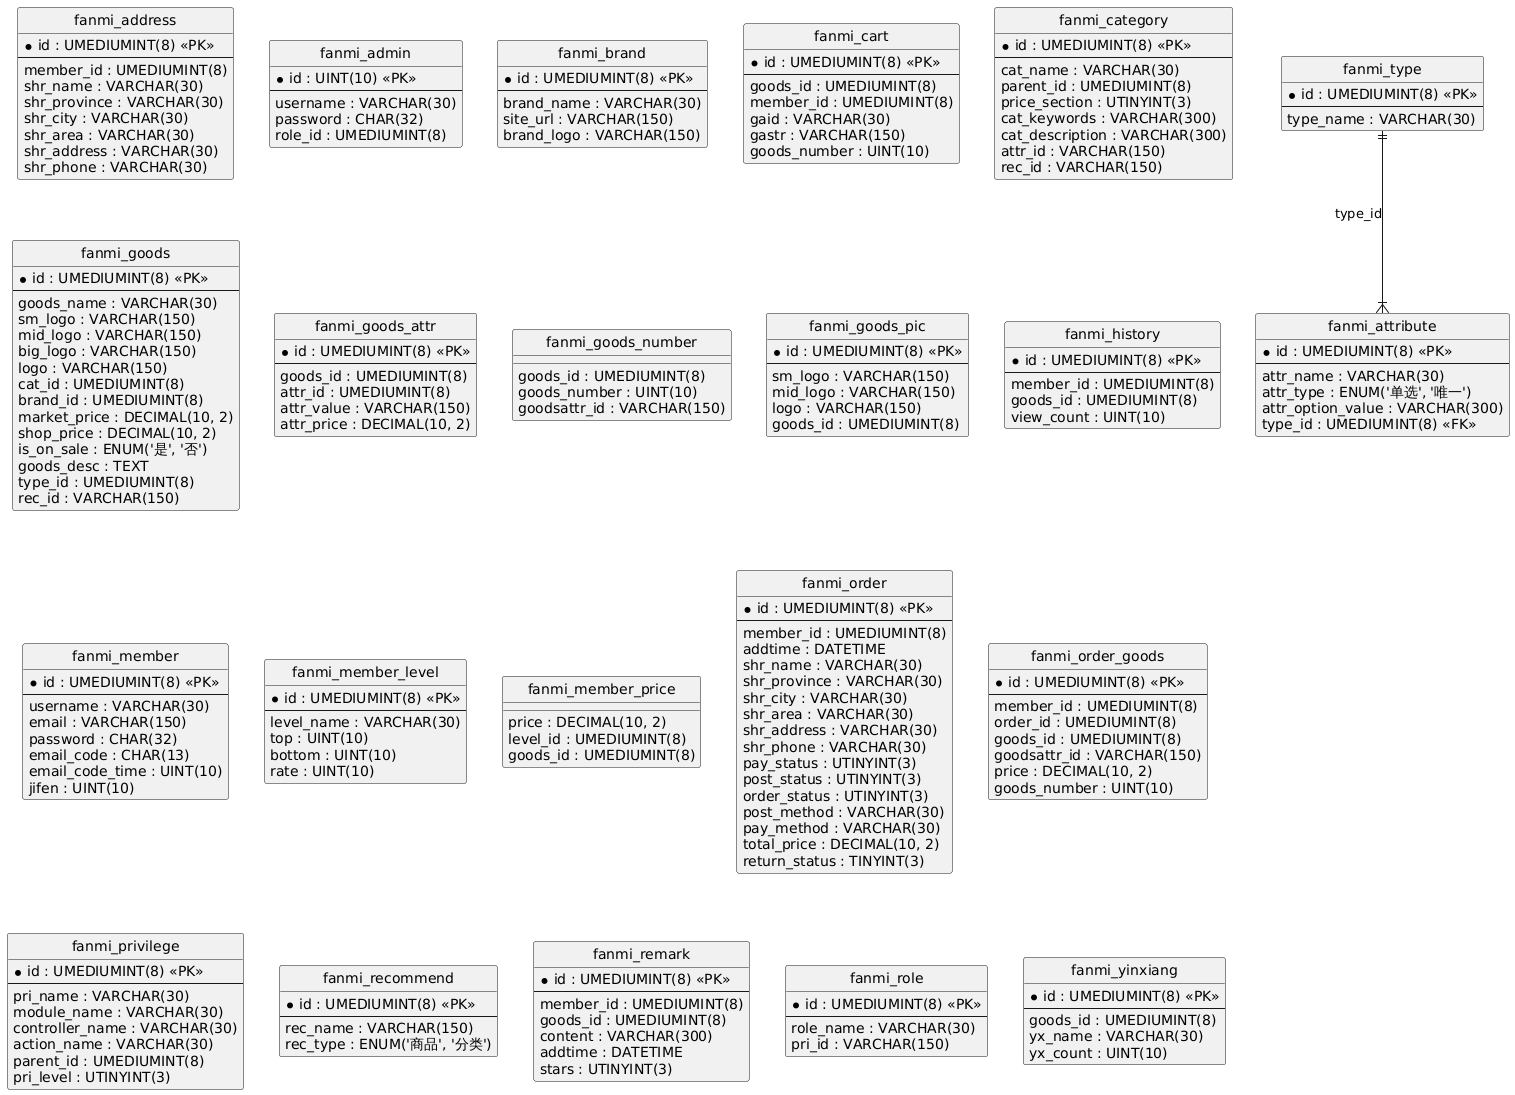

The diagram above was rendered by PlantUML. Its source (embedded in the PNG):
@startuml
hide circle
skinparam linetype ortho

entity "fanmi_address" as fanmi_address {
  * id : UMEDIUMINT(8) <<PK>>
  --
  member_id : UMEDIUMINT(8)
  shr_name : VARCHAR(30)
  shr_province : VARCHAR(30)
  shr_city : VARCHAR(30)
  shr_area : VARCHAR(30)
  shr_address : VARCHAR(30)
  shr_phone : VARCHAR(30)
}

entity "fanmi_admin" as fanmi_admin {
  * id : UINT(10) <<PK>>
  --
  username : VARCHAR(30)
  password : CHAR(32)
  role_id : UMEDIUMINT(8)
}

entity "fanmi_attribute" as fanmi_attribute {
  * id : UMEDIUMINT(8) <<PK>>
  --
  attr_name : VARCHAR(30)
  attr_type : ENUM('单选', '唯一')
  attr_option_value : VARCHAR(300)
  type_id : UMEDIUMINT(8) <<FK>>
}

entity "fanmi_brand" as fanmi_brand {
  * id : UMEDIUMINT(8) <<PK>>
  --
  brand_name : VARCHAR(30)
  site_url : VARCHAR(150)
  brand_logo : VARCHAR(150)
}

entity "fanmi_cart" as fanmi_cart {
  * id : UMEDIUMINT(8) <<PK>>
  --
  goods_id : UMEDIUMINT(8)
  member_id : UMEDIUMINT(8)
  gaid : VARCHAR(30)
  gastr : VARCHAR(150)
  goods_number : UINT(10)
}

entity "fanmi_category" as fanmi_category {
  * id : UMEDIUMINT(8) <<PK>>
  --
  cat_name : VARCHAR(30)
  parent_id : UMEDIUMINT(8)
  price_section : UTINYINT(3)
  cat_keywords : VARCHAR(300)
  cat_description : VARCHAR(300)
  attr_id : VARCHAR(150)
  rec_id : VARCHAR(150)
}

entity "fanmi_goods" as fanmi_goods {
  * id : UMEDIUMINT(8) <<PK>>
  --
  goods_name : VARCHAR(30)
  sm_logo : VARCHAR(150)
  mid_logo : VARCHAR(150)
  big_logo : VARCHAR(150)
  logo : VARCHAR(150)
  cat_id : UMEDIUMINT(8)
  brand_id : UMEDIUMINT(8)
  market_price : DECIMAL(10, 2)
  shop_price : DECIMAL(10, 2)
  is_on_sale : ENUM('是', '否')
  goods_desc : TEXT
  type_id : UMEDIUMINT(8)
  rec_id : VARCHAR(150)
}

entity "fanmi_goods_attr" as fanmi_goods_attr {
  * id : UMEDIUMINT(8) <<PK>>
  --
  goods_id : UMEDIUMINT(8)
  attr_id : UMEDIUMINT(8)
  attr_value : VARCHAR(150)
  attr_price : DECIMAL(10, 2)
}

entity "fanmi_goods_number" as fanmi_goods_number {
  goods_id : UMEDIUMINT(8)
  goods_number : UINT(10)
  goodsattr_id : VARCHAR(150)
}

entity "fanmi_goods_pic" as fanmi_goods_pic {
  * id : UMEDIUMINT(8) <<PK>>
  --
  sm_logo : VARCHAR(150)
  mid_logo : VARCHAR(150)
  logo : VARCHAR(150)
  goods_id : UMEDIUMINT(8)
}

entity "fanmi_history" as fanmi_history {
  * id : UMEDIUMINT(8) <<PK>>
  --
  member_id : UMEDIUMINT(8)
  goods_id : UMEDIUMINT(8)
  view_count : UINT(10)
}

entity "fanmi_member" as fanmi_member {
  * id : UMEDIUMINT(8) <<PK>>
  --
  username : VARCHAR(30)
  email : VARCHAR(150)
  password : CHAR(32)
  email_code : CHAR(13)
  email_code_time : UINT(10)
  jifen : UINT(10)
}

entity "fanmi_member_level" as fanmi_member_level {
  * id : UMEDIUMINT(8) <<PK>>
  --
  level_name : VARCHAR(30)
  top : UINT(10)
  bottom : UINT(10)
  rate : UINT(10)
}

entity "fanmi_member_price" as fanmi_member_price {
  price : DECIMAL(10, 2)
  level_id : UMEDIUMINT(8)
  goods_id : UMEDIUMINT(8)
}

entity "fanmi_order" as fanmi_order {
  * id : UMEDIUMINT(8) <<PK>>
  --
  member_id : UMEDIUMINT(8)
  addtime : DATETIME
  shr_name : VARCHAR(30)
  shr_province : VARCHAR(30)
  shr_city : VARCHAR(30)
  shr_area : VARCHAR(30)
  shr_address : VARCHAR(30)
  shr_phone : VARCHAR(30)
  pay_status : UTINYINT(3)
  post_status : UTINYINT(3)
  order_status : UTINYINT(3)
  post_method : VARCHAR(30)
  pay_method : VARCHAR(30)
  total_price : DECIMAL(10, 2)
  return_status : TINYINT(3)
}

entity "fanmi_order_goods" as fanmi_order_goods {
  * id : UMEDIUMINT(8) <<PK>>
  --
  member_id : UMEDIUMINT(8)
  order_id : UMEDIUMINT(8)
  goods_id : UMEDIUMINT(8)
  goodsattr_id : VARCHAR(150)
  price : DECIMAL(10, 2)
  goods_number : UINT(10)
}

entity "fanmi_privilege" as fanmi_privilege {
  * id : UMEDIUMINT(8) <<PK>>
  --
  pri_name : VARCHAR(30)
  module_name : VARCHAR(30)
  controller_name : VARCHAR(30)
  action_name : VARCHAR(30)
  parent_id : UMEDIUMINT(8)
  pri_level : UTINYINT(3)
}

entity "fanmi_recommend" as fanmi_recommend {
  * id : UMEDIUMINT(8) <<PK>>
  --
  rec_name : VARCHAR(150)
  rec_type : ENUM('商品', '分类')
}

entity "fanmi_remark" as fanmi_remark {
  * id : UMEDIUMINT(8) <<PK>>
  --
  member_id : UMEDIUMINT(8)
  goods_id : UMEDIUMINT(8)
  content : VARCHAR(300)
  addtime : DATETIME
  stars : UTINYINT(3)
}

entity "fanmi_role" as fanmi_role {
  * id : UMEDIUMINT(8) <<PK>>
  --
  role_name : VARCHAR(30)
  pri_id : VARCHAR(150)
}

entity "fanmi_type" as fanmi_type {
  * id : UMEDIUMINT(8) <<PK>>
  --
  type_name : VARCHAR(30)
}

entity "fanmi_yinxiang" as fanmi_yinxiang {
  * id : UMEDIUMINT(8) <<PK>>
  --
  goods_id : UMEDIUMINT(8)
  yx_name : VARCHAR(30)
  yx_count : UINT(10)
}

fanmi_type ||--|{ fanmi_attribute : "type_id"
@enduml